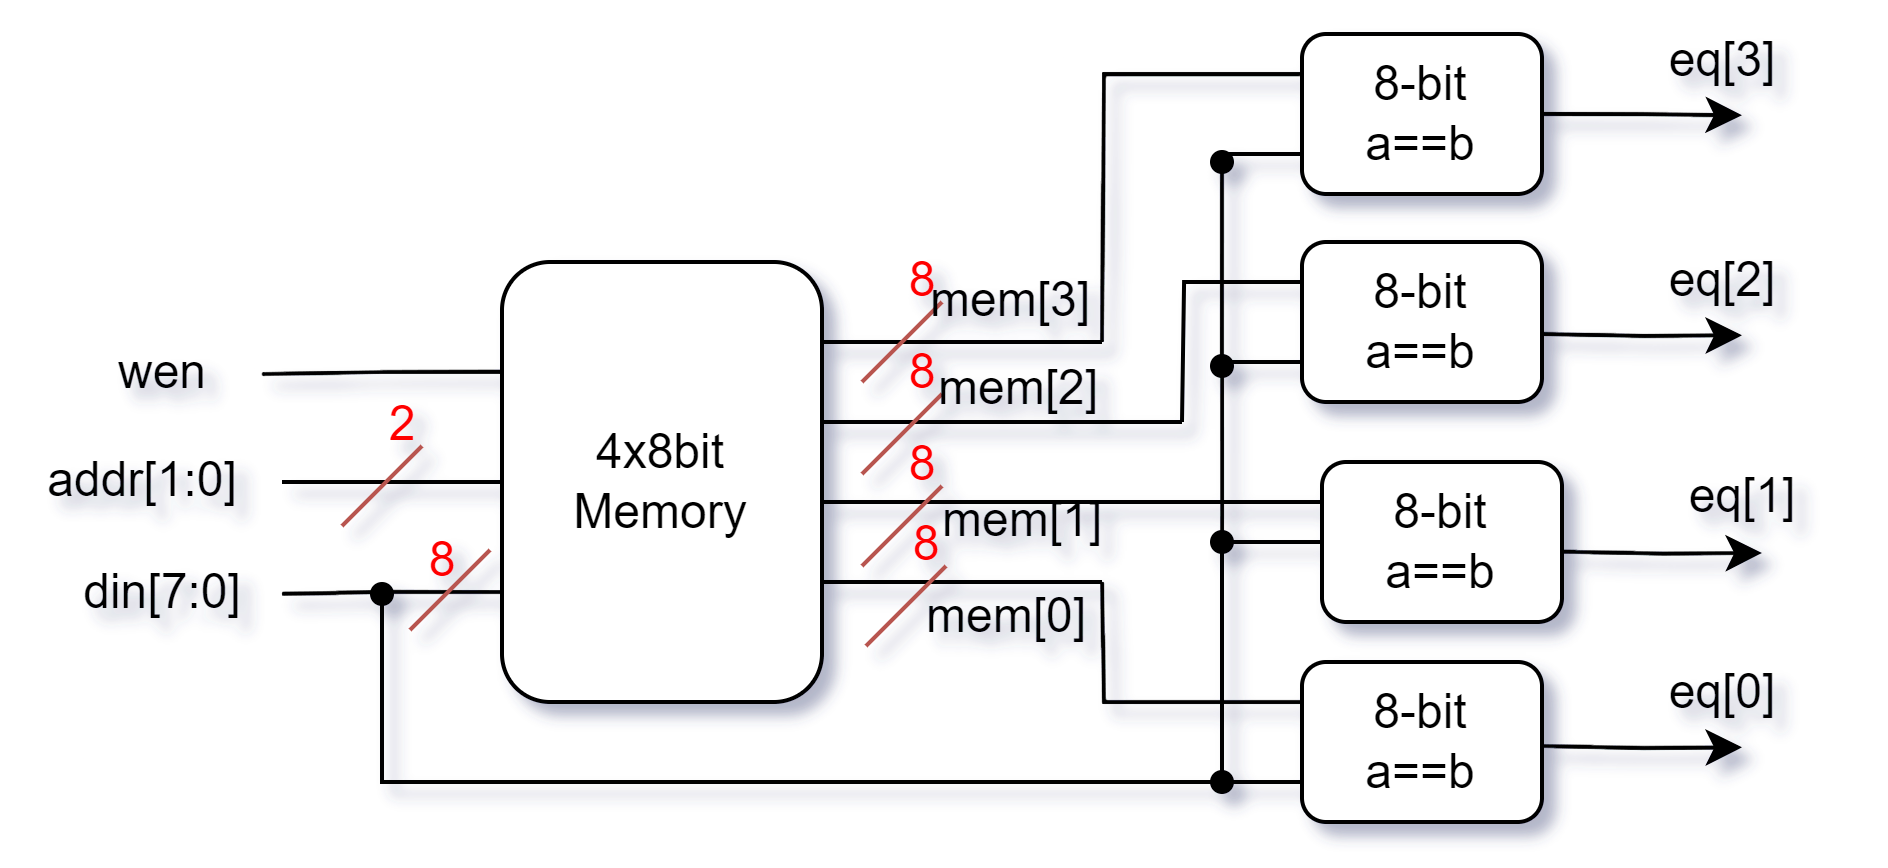

The diagram above was exported from draw.io. Its source (the exported page's mxGraphModel, read from the mxfile embedded in the PNG):
<mxGraphModel dx="456" dy="313" grid="1" gridSize="10" guides="1" tooltips="1" connect="1" arrows="0" fold="1" page="1" pageScale="1" pageWidth="850" pageHeight="1100" math="0" shadow="0">
  <root>
    <mxCell id="0" />
    <mxCell id="1" parent="0" />
    <mxCell id="R9GFoWTXHejVvtDd233E-64" value="" style="group" vertex="1" connectable="0" parent="1">
      <mxGeometry x="380" y="210" width="460" height="205" as="geometry" />
    </mxCell>
    <mxCell id="R9GFoWTXHejVvtDd233E-2" style="edgeStyle=orthogonalEdgeStyle;rounded=0;orthogonalLoop=1;jettySize=auto;html=1;exitX=0;exitY=0.25;exitDx=0;exitDy=0;endArrow=none;endFill=0;" edge="1" parent="R9GFoWTXHejVvtDd233E-64" source="R9GFoWTXHejVvtDd233E-5" target="R9GFoWTXHejVvtDd233E-22">
      <mxGeometry relative="1" as="geometry" />
    </mxCell>
    <mxCell id="R9GFoWTXHejVvtDd233E-3" style="edgeStyle=orthogonalEdgeStyle;rounded=0;orthogonalLoop=1;jettySize=auto;html=1;exitX=0;exitY=0.5;exitDx=0;exitDy=0;endArrow=none;endFill=0;" edge="1" parent="R9GFoWTXHejVvtDd233E-64" source="R9GFoWTXHejVvtDd233E-5" target="R9GFoWTXHejVvtDd233E-26">
      <mxGeometry relative="1" as="geometry" />
    </mxCell>
    <mxCell id="R9GFoWTXHejVvtDd233E-4" style="edgeStyle=orthogonalEdgeStyle;rounded=0;orthogonalLoop=1;jettySize=auto;html=1;exitX=0;exitY=0.75;exitDx=0;exitDy=0;endArrow=none;endFill=0;" edge="1" parent="R9GFoWTXHejVvtDd233E-64" source="R9GFoWTXHejVvtDd233E-5" target="R9GFoWTXHejVvtDd233E-27">
      <mxGeometry relative="1" as="geometry" />
    </mxCell>
    <mxCell id="R9GFoWTXHejVvtDd233E-5" value="&lt;div&gt;4x8bit&lt;/div&gt;Memory" style="rounded=1;whiteSpace=wrap;html=1;" vertex="1" parent="R9GFoWTXHejVvtDd233E-64">
      <mxGeometry x="125" y="65" width="80" height="110" as="geometry" />
    </mxCell>
    <mxCell id="R9GFoWTXHejVvtDd233E-6" value="" style="endArrow=none;html=1;rounded=0;" edge="1" parent="R9GFoWTXHejVvtDd233E-64">
      <mxGeometry width="50" height="50" relative="1" as="geometry">
        <mxPoint x="205" y="125" as="sourcePoint" />
        <mxPoint x="275" y="125" as="targetPoint" />
      </mxGeometry>
    </mxCell>
    <mxCell id="R9GFoWTXHejVvtDd233E-7" value="" style="endArrow=none;html=1;rounded=0;" edge="1" parent="R9GFoWTXHejVvtDd233E-64">
      <mxGeometry width="50" height="50" relative="1" as="geometry">
        <mxPoint x="205" y="145" as="sourcePoint" />
        <mxPoint x="275" y="145" as="targetPoint" />
      </mxGeometry>
    </mxCell>
    <mxCell id="R9GFoWTXHejVvtDd233E-8" value="" style="endArrow=none;html=1;rounded=0;" edge="1" parent="R9GFoWTXHejVvtDd233E-64">
      <mxGeometry width="50" height="50" relative="1" as="geometry">
        <mxPoint x="205" y="105" as="sourcePoint" />
        <mxPoint x="295" y="105" as="targetPoint" />
      </mxGeometry>
    </mxCell>
    <mxCell id="R9GFoWTXHejVvtDd233E-9" value="" style="endArrow=none;html=1;rounded=0;" edge="1" parent="R9GFoWTXHejVvtDd233E-64">
      <mxGeometry width="50" height="50" relative="1" as="geometry">
        <mxPoint x="205" y="85" as="sourcePoint" />
        <mxPoint x="275" y="85" as="targetPoint" />
      </mxGeometry>
    </mxCell>
    <mxCell id="R9GFoWTXHejVvtDd233E-10" value="" style="group" vertex="1" connectable="0" parent="R9GFoWTXHejVvtDd233E-64">
      <mxGeometry x="215" y="55" width="30" height="40" as="geometry" />
    </mxCell>
    <mxCell id="R9GFoWTXHejVvtDd233E-11" value="" style="edgeStyle=none;orthogonalLoop=1;jettySize=auto;html=1;rounded=0;fillColor=#f8cecc;strokeColor=#b85450;endArrow=none;endFill=0;" edge="1" parent="R9GFoWTXHejVvtDd233E-10">
      <mxGeometry width="100" relative="1" as="geometry">
        <mxPoint y="40" as="sourcePoint" />
        <mxPoint x="20" y="20" as="targetPoint" />
        <Array as="points" />
      </mxGeometry>
    </mxCell>
    <mxCell id="R9GFoWTXHejVvtDd233E-12" value="&lt;font color=&quot;#ff0000&quot;&gt;8&lt;/font&gt;" style="text;html=1;align=center;verticalAlign=middle;resizable=0;points=[];autosize=1;strokeColor=none;fillColor=none;" vertex="1" parent="R9GFoWTXHejVvtDd233E-10">
      <mxGeometry width="30" height="30" as="geometry" />
    </mxCell>
    <mxCell id="R9GFoWTXHejVvtDd233E-13" value="" style="group" vertex="1" connectable="0" parent="R9GFoWTXHejVvtDd233E-64">
      <mxGeometry x="215" y="78" width="40" height="87" as="geometry" />
    </mxCell>
    <mxCell id="R9GFoWTXHejVvtDd233E-14" value="" style="edgeStyle=none;orthogonalLoop=1;jettySize=auto;html=1;rounded=0;fillColor=#f8cecc;strokeColor=#b85450;endArrow=none;endFill=0;" edge="1" parent="R9GFoWTXHejVvtDd233E-13">
      <mxGeometry width="100" relative="1" as="geometry">
        <mxPoint y="40" as="sourcePoint" />
        <mxPoint x="20" y="20" as="targetPoint" />
        <Array as="points" />
      </mxGeometry>
    </mxCell>
    <mxCell id="R9GFoWTXHejVvtDd233E-15" value="&lt;font color=&quot;#ff0000&quot;&gt;8&lt;/font&gt;" style="text;html=1;align=center;verticalAlign=middle;resizable=0;points=[];autosize=1;strokeColor=none;fillColor=none;" vertex="1" parent="R9GFoWTXHejVvtDd233E-13">
      <mxGeometry width="30" height="30" as="geometry" />
    </mxCell>
    <mxCell id="R9GFoWTXHejVvtDd233E-16" value="" style="group" vertex="1" connectable="0" parent="R9GFoWTXHejVvtDd233E-13">
      <mxGeometry y="23" width="40" height="64" as="geometry" />
    </mxCell>
    <mxCell id="R9GFoWTXHejVvtDd233E-17" value="" style="edgeStyle=none;orthogonalLoop=1;jettySize=auto;html=1;rounded=0;fillColor=#f8cecc;strokeColor=#b85450;endArrow=none;endFill=0;" edge="1" parent="R9GFoWTXHejVvtDd233E-16">
      <mxGeometry width="100" relative="1" as="geometry">
        <mxPoint y="40" as="sourcePoint" />
        <mxPoint x="20" y="20" as="targetPoint" />
        <Array as="points" />
      </mxGeometry>
    </mxCell>
    <mxCell id="R9GFoWTXHejVvtDd233E-18" value="&lt;font color=&quot;#ff0000&quot;&gt;8&lt;/font&gt;" style="text;html=1;align=center;verticalAlign=middle;resizable=0;points=[];autosize=1;strokeColor=none;fillColor=none;" vertex="1" parent="R9GFoWTXHejVvtDd233E-16">
      <mxGeometry width="30" height="30" as="geometry" />
    </mxCell>
    <mxCell id="R9GFoWTXHejVvtDd233E-19" value="" style="group" vertex="1" connectable="0" parent="R9GFoWTXHejVvtDd233E-16">
      <mxGeometry x="1" y="20" width="30" height="40" as="geometry" />
    </mxCell>
    <mxCell id="R9GFoWTXHejVvtDd233E-20" value="" style="edgeStyle=none;orthogonalLoop=1;jettySize=auto;html=1;rounded=0;fillColor=#f8cecc;strokeColor=#b85450;endArrow=none;endFill=0;" edge="1" parent="R9GFoWTXHejVvtDd233E-19">
      <mxGeometry width="100" relative="1" as="geometry">
        <mxPoint y="40" as="sourcePoint" />
        <mxPoint x="20" y="20" as="targetPoint" />
        <Array as="points" />
      </mxGeometry>
    </mxCell>
    <mxCell id="R9GFoWTXHejVvtDd233E-21" value="&lt;font color=&quot;#ff0000&quot;&gt;8&lt;/font&gt;" style="text;html=1;align=center;verticalAlign=middle;resizable=0;points=[];autosize=1;strokeColor=none;fillColor=none;" vertex="1" parent="R9GFoWTXHejVvtDd233E-19">
      <mxGeometry width="30" height="30" as="geometry" />
    </mxCell>
    <mxCell id="R9GFoWTXHejVvtDd233E-22" value="wen" style="text;html=1;align=center;verticalAlign=middle;resizable=0;points=[];autosize=1;strokeColor=none;fillColor=none;" vertex="1" parent="R9GFoWTXHejVvtDd233E-64">
      <mxGeometry x="15" y="78" width="50" height="30" as="geometry" />
    </mxCell>
    <mxCell id="R9GFoWTXHejVvtDd233E-23" style="edgeStyle=orthogonalEdgeStyle;rounded=0;orthogonalLoop=1;jettySize=auto;html=1;exitX=0;exitY=0.25;exitDx=0;exitDy=0;endArrow=none;endFill=0;" edge="1" parent="R9GFoWTXHejVvtDd233E-64" source="R9GFoWTXHejVvtDd233E-25">
      <mxGeometry relative="1" as="geometry">
        <mxPoint x="275" y="85" as="targetPoint" />
      </mxGeometry>
    </mxCell>
    <mxCell id="R9GFoWTXHejVvtDd233E-24" style="edgeStyle=orthogonalEdgeStyle;rounded=0;orthogonalLoop=1;jettySize=auto;html=1;exitX=1;exitY=0.5;exitDx=0;exitDy=0;" edge="1" parent="R9GFoWTXHejVvtDd233E-64" source="R9GFoWTXHejVvtDd233E-25">
      <mxGeometry relative="1" as="geometry">
        <mxPoint x="435" y="28.33333333333337" as="targetPoint" />
      </mxGeometry>
    </mxCell>
    <mxCell id="R9GFoWTXHejVvtDd233E-25" value="8-bit&lt;div&gt;a==b&lt;/div&gt;" style="rounded=1;whiteSpace=wrap;html=1;" vertex="1" parent="R9GFoWTXHejVvtDd233E-64">
      <mxGeometry x="325" y="8" width="60" height="40" as="geometry" />
    </mxCell>
    <mxCell id="R9GFoWTXHejVvtDd233E-26" value="addr[1:0]" style="text;html=1;align=center;verticalAlign=middle;resizable=0;points=[];autosize=1;strokeColor=none;fillColor=none;" vertex="1" parent="R9GFoWTXHejVvtDd233E-64">
      <mxGeometry y="105" width="70" height="30" as="geometry" />
    </mxCell>
    <mxCell id="R9GFoWTXHejVvtDd233E-27" value="din[7:0]" style="text;html=1;align=center;verticalAlign=middle;resizable=0;points=[];autosize=1;strokeColor=none;fillColor=none;" vertex="1" parent="R9GFoWTXHejVvtDd233E-64">
      <mxGeometry x="10" y="133" width="60" height="30" as="geometry" />
    </mxCell>
    <mxCell id="R9GFoWTXHejVvtDd233E-28" value="" style="shape=waypoint;sketch=0;fillStyle=solid;size=6;pointerEvents=1;points=[];fillColor=none;resizable=0;rotatable=0;perimeter=centerPerimeter;snapToPoint=1;" vertex="1" parent="R9GFoWTXHejVvtDd233E-64">
      <mxGeometry x="85" y="138" width="20" height="20" as="geometry" />
    </mxCell>
    <mxCell id="R9GFoWTXHejVvtDd233E-29" value="" style="group" vertex="1" connectable="0" parent="R9GFoWTXHejVvtDd233E-64">
      <mxGeometry x="85" y="91" width="30" height="40" as="geometry" />
    </mxCell>
    <mxCell id="R9GFoWTXHejVvtDd233E-30" value="" style="edgeStyle=none;orthogonalLoop=1;jettySize=auto;html=1;rounded=0;fillColor=#f8cecc;strokeColor=#b85450;endArrow=none;endFill=0;" edge="1" parent="R9GFoWTXHejVvtDd233E-29">
      <mxGeometry width="100" relative="1" as="geometry">
        <mxPoint y="40" as="sourcePoint" />
        <mxPoint x="20" y="20" as="targetPoint" />
        <Array as="points" />
      </mxGeometry>
    </mxCell>
    <mxCell id="R9GFoWTXHejVvtDd233E-31" value="&lt;font color=&quot;#ff0000&quot;&gt;2&lt;/font&gt;" style="text;html=1;align=center;verticalAlign=middle;resizable=0;points=[];autosize=1;strokeColor=none;fillColor=none;" vertex="1" parent="R9GFoWTXHejVvtDd233E-29">
      <mxGeometry width="30" height="30" as="geometry" />
    </mxCell>
    <mxCell id="R9GFoWTXHejVvtDd233E-32" value="" style="group" vertex="1" connectable="0" parent="R9GFoWTXHejVvtDd233E-64">
      <mxGeometry x="94.99999999999989" y="125" width="30" height="32" as="geometry" />
    </mxCell>
    <mxCell id="R9GFoWTXHejVvtDd233E-33" value="" style="edgeStyle=none;orthogonalLoop=1;jettySize=auto;html=1;rounded=0;fillColor=#f8cecc;strokeColor=#b85450;endArrow=none;endFill=0;" edge="1" parent="R9GFoWTXHejVvtDd233E-32">
      <mxGeometry width="100" relative="1" as="geometry">
        <mxPoint x="7" y="32" as="sourcePoint" />
        <mxPoint x="27" y="12" as="targetPoint" />
        <Array as="points" />
      </mxGeometry>
    </mxCell>
    <mxCell id="R9GFoWTXHejVvtDd233E-34" value="&lt;font color=&quot;#ff0000&quot;&gt;8&lt;/font&gt;" style="text;html=1;align=center;verticalAlign=middle;resizable=0;points=[];autosize=1;strokeColor=none;fillColor=none;" vertex="1" parent="R9GFoWTXHejVvtDd233E-32">
      <mxGeometry width="30" height="30" as="geometry" />
    </mxCell>
    <mxCell id="R9GFoWTXHejVvtDd233E-35" value="eq[3]" style="text;html=1;align=center;verticalAlign=middle;resizable=0;points=[];autosize=1;strokeColor=none;fillColor=none;" vertex="1" parent="R9GFoWTXHejVvtDd233E-64">
      <mxGeometry x="405" width="50" height="30" as="geometry" />
    </mxCell>
    <mxCell id="R9GFoWTXHejVvtDd233E-36" style="edgeStyle=orthogonalEdgeStyle;rounded=0;orthogonalLoop=1;jettySize=auto;html=1;exitX=0;exitY=0.25;exitDx=0;exitDy=0;endArrow=none;endFill=0;" edge="1" parent="R9GFoWTXHejVvtDd233E-64" source="R9GFoWTXHejVvtDd233E-38">
      <mxGeometry relative="1" as="geometry">
        <mxPoint x="295" y="105" as="targetPoint" />
      </mxGeometry>
    </mxCell>
    <mxCell id="R9GFoWTXHejVvtDd233E-37" style="edgeStyle=orthogonalEdgeStyle;rounded=0;orthogonalLoop=1;jettySize=auto;html=1;exitX=0;exitY=0.75;exitDx=0;exitDy=0;endArrow=none;endFill=0;" edge="1" parent="R9GFoWTXHejVvtDd233E-64" source="R9GFoWTXHejVvtDd233E-38">
      <mxGeometry relative="1" as="geometry">
        <mxPoint x="305" y="90" as="targetPoint" />
      </mxGeometry>
    </mxCell>
    <mxCell id="R9GFoWTXHejVvtDd233E-38" value="8-bit&lt;div&gt;a==b&lt;/div&gt;" style="rounded=1;whiteSpace=wrap;html=1;" vertex="1" parent="R9GFoWTXHejVvtDd233E-64">
      <mxGeometry x="325" y="60" width="60" height="40" as="geometry" />
    </mxCell>
    <mxCell id="R9GFoWTXHejVvtDd233E-39" style="edgeStyle=orthogonalEdgeStyle;rounded=0;orthogonalLoop=1;jettySize=auto;html=1;exitX=0;exitY=0.25;exitDx=0;exitDy=0;endArrow=none;endFill=0;" edge="1" parent="R9GFoWTXHejVvtDd233E-64" source="R9GFoWTXHejVvtDd233E-40">
      <mxGeometry relative="1" as="geometry">
        <mxPoint x="275" y="125" as="targetPoint" />
      </mxGeometry>
    </mxCell>
    <mxCell id="R9GFoWTXHejVvtDd233E-40" value="8-bit&lt;div&gt;a==b&lt;/div&gt;" style="rounded=1;whiteSpace=wrap;html=1;" vertex="1" parent="R9GFoWTXHejVvtDd233E-64">
      <mxGeometry x="330" y="115" width="60" height="40" as="geometry" />
    </mxCell>
    <mxCell id="R9GFoWTXHejVvtDd233E-41" style="edgeStyle=orthogonalEdgeStyle;rounded=0;orthogonalLoop=1;jettySize=auto;html=1;exitDx=0;exitDy=0;entryX=0.364;entryY=0.669;entryDx=0;entryDy=0;entryPerimeter=0;endArrow=none;endFill=0;" edge="1" parent="R9GFoWTXHejVvtDd233E-64" target="R9GFoWTXHejVvtDd233E-28">
      <mxGeometry relative="1" as="geometry">
        <mxPoint x="305" y="138" as="sourcePoint" />
        <Array as="points">
          <mxPoint x="305" y="195" />
          <mxPoint x="95" y="195" />
        </Array>
      </mxGeometry>
    </mxCell>
    <mxCell id="R9GFoWTXHejVvtDd233E-42" style="edgeStyle=orthogonalEdgeStyle;rounded=0;orthogonalLoop=1;jettySize=auto;html=1;exitX=0;exitY=0.75;exitDx=0;exitDy=0;endArrow=none;endFill=0;" edge="1" parent="R9GFoWTXHejVvtDd233E-64" source="R9GFoWTXHejVvtDd233E-44" target="R9GFoWTXHejVvtDd233E-48">
      <mxGeometry relative="1" as="geometry">
        <mxPoint x="305" y="185" as="targetPoint" />
      </mxGeometry>
    </mxCell>
    <mxCell id="R9GFoWTXHejVvtDd233E-43" style="edgeStyle=orthogonalEdgeStyle;rounded=0;orthogonalLoop=1;jettySize=auto;html=1;exitX=0;exitY=0.25;exitDx=0;exitDy=0;endArrow=none;endFill=0;" edge="1" parent="R9GFoWTXHejVvtDd233E-64" source="R9GFoWTXHejVvtDd233E-44">
      <mxGeometry relative="1" as="geometry">
        <mxPoint x="275" y="145" as="targetPoint" />
      </mxGeometry>
    </mxCell>
    <mxCell id="R9GFoWTXHejVvtDd233E-44" value="8-bit&lt;div&gt;a==b&lt;/div&gt;" style="rounded=1;whiteSpace=wrap;html=1;" vertex="1" parent="R9GFoWTXHejVvtDd233E-64">
      <mxGeometry x="325" y="165" width="60" height="40" as="geometry" />
    </mxCell>
    <mxCell id="R9GFoWTXHejVvtDd233E-45" value="" style="edgeStyle=orthogonalEdgeStyle;rounded=0;orthogonalLoop=1;jettySize=auto;html=1;exitDx=0;exitDy=0;entryDx=0;entryDy=0;entryPerimeter=0;endArrow=none;endFill=0;" edge="1" parent="R9GFoWTXHejVvtDd233E-64" source="R9GFoWTXHejVvtDd233E-50" target="R9GFoWTXHejVvtDd233E-46">
      <mxGeometry relative="1" as="geometry">
        <mxPoint x="325" y="38" as="sourcePoint" />
        <mxPoint x="95" y="148" as="targetPoint" />
        <Array as="points">
          <mxPoint x="305" y="38" />
        </Array>
      </mxGeometry>
    </mxCell>
    <mxCell id="R9GFoWTXHejVvtDd233E-46" value="" style="shape=waypoint;sketch=0;fillStyle=solid;size=6;pointerEvents=1;points=[];fillColor=none;resizable=0;rotatable=0;perimeter=centerPerimeter;snapToPoint=1;" vertex="1" parent="R9GFoWTXHejVvtDd233E-64">
      <mxGeometry x="295" y="81" width="20" height="20" as="geometry" />
    </mxCell>
    <mxCell id="R9GFoWTXHejVvtDd233E-47" value="" style="edgeStyle=orthogonalEdgeStyle;rounded=0;orthogonalLoop=1;jettySize=auto;html=1;exitDx=0;exitDy=0;entryDx=0;entryDy=0;entryPerimeter=0;endArrow=none;endFill=0;" edge="1" parent="R9GFoWTXHejVvtDd233E-64" source="R9GFoWTXHejVvtDd233E-46">
      <mxGeometry relative="1" as="geometry">
        <mxPoint x="305" y="91" as="sourcePoint" />
        <mxPoint x="305" y="138" as="targetPoint" />
        <Array as="points" />
      </mxGeometry>
    </mxCell>
    <mxCell id="R9GFoWTXHejVvtDd233E-48" value="" style="shape=waypoint;sketch=0;fillStyle=solid;size=6;pointerEvents=1;points=[];fillColor=none;resizable=0;rotatable=0;perimeter=centerPerimeter;snapToPoint=1;" vertex="1" parent="R9GFoWTXHejVvtDd233E-64">
      <mxGeometry x="295" y="185" width="20" height="20" as="geometry" />
    </mxCell>
    <mxCell id="R9GFoWTXHejVvtDd233E-49" value="" style="edgeStyle=orthogonalEdgeStyle;rounded=0;orthogonalLoop=1;jettySize=auto;html=1;exitX=0;exitY=0.75;exitDx=0;exitDy=0;entryDx=0;entryDy=0;entryPerimeter=0;endArrow=none;endFill=0;" edge="1" parent="R9GFoWTXHejVvtDd233E-64" source="R9GFoWTXHejVvtDd233E-25" target="R9GFoWTXHejVvtDd233E-50">
      <mxGeometry relative="1" as="geometry">
        <mxPoint x="325" y="38" as="sourcePoint" />
        <mxPoint x="305" y="91" as="targetPoint" />
        <Array as="points" />
      </mxGeometry>
    </mxCell>
    <mxCell id="R9GFoWTXHejVvtDd233E-50" value="" style="shape=waypoint;sketch=0;fillStyle=solid;size=6;pointerEvents=1;points=[];fillColor=none;resizable=0;rotatable=0;perimeter=centerPerimeter;snapToPoint=1;" vertex="1" parent="R9GFoWTXHejVvtDd233E-64">
      <mxGeometry x="295" y="30" width="20" height="20" as="geometry" />
    </mxCell>
    <mxCell id="R9GFoWTXHejVvtDd233E-51" style="edgeStyle=orthogonalEdgeStyle;rounded=0;orthogonalLoop=1;jettySize=auto;html=1;exitDx=0;exitDy=0;entryX=0.808;entryY=0.586;entryDx=0;entryDy=0;entryPerimeter=0;endArrow=none;endFill=0;" edge="1" parent="R9GFoWTXHejVvtDd233E-64" source="R9GFoWTXHejVvtDd233E-53">
      <mxGeometry relative="1" as="geometry">
        <mxPoint x="305" y="138" as="targetPoint" />
      </mxGeometry>
    </mxCell>
    <mxCell id="R9GFoWTXHejVvtDd233E-52" value="" style="edgeStyle=orthogonalEdgeStyle;rounded=0;orthogonalLoop=1;jettySize=auto;html=1;exitX=0;exitY=0.5;exitDx=0;exitDy=0;entryDx=0;entryDy=0;entryPerimeter=0;endArrow=none;endFill=0;" edge="1" parent="R9GFoWTXHejVvtDd233E-64" source="R9GFoWTXHejVvtDd233E-40" target="R9GFoWTXHejVvtDd233E-53">
      <mxGeometry relative="1" as="geometry">
        <mxPoint x="330" y="135" as="sourcePoint" />
        <mxPoint x="305" y="138" as="targetPoint" />
      </mxGeometry>
    </mxCell>
    <mxCell id="R9GFoWTXHejVvtDd233E-53" value="" style="shape=waypoint;sketch=0;fillStyle=solid;size=6;pointerEvents=1;points=[];fillColor=none;resizable=0;rotatable=0;perimeter=centerPerimeter;snapToPoint=1;" vertex="1" parent="R9GFoWTXHejVvtDd233E-64">
      <mxGeometry x="295" y="125" width="20" height="20" as="geometry" />
    </mxCell>
    <mxCell id="R9GFoWTXHejVvtDd233E-54" value="mem[3]" style="text;html=1;align=center;verticalAlign=middle;resizable=0;points=[];autosize=1;strokeColor=none;fillColor=none;" vertex="1" parent="R9GFoWTXHejVvtDd233E-64">
      <mxGeometry x="222" y="60" width="60" height="30" as="geometry" />
    </mxCell>
    <mxCell id="R9GFoWTXHejVvtDd233E-55" value="mem[2]" style="text;html=1;align=center;verticalAlign=middle;resizable=0;points=[];autosize=1;strokeColor=none;fillColor=none;" vertex="1" parent="R9GFoWTXHejVvtDd233E-64">
      <mxGeometry x="224" y="82.39560439560444" width="60" height="30" as="geometry" />
    </mxCell>
    <mxCell id="R9GFoWTXHejVvtDd233E-56" value="mem[1]" style="text;html=1;align=center;verticalAlign=middle;resizable=0;points=[];autosize=1;strokeColor=none;fillColor=none;" vertex="1" parent="R9GFoWTXHejVvtDd233E-64">
      <mxGeometry x="225" y="115.01098901098902" width="60" height="30" as="geometry" />
    </mxCell>
    <mxCell id="R9GFoWTXHejVvtDd233E-57" value="mem[0]" style="text;html=1;align=center;verticalAlign=middle;resizable=0;points=[];autosize=1;strokeColor=none;fillColor=none;" vertex="1" parent="R9GFoWTXHejVvtDd233E-64">
      <mxGeometry x="221" y="139.4065934065934" width="60" height="30" as="geometry" />
    </mxCell>
    <mxCell id="R9GFoWTXHejVvtDd233E-58" style="edgeStyle=orthogonalEdgeStyle;rounded=0;orthogonalLoop=1;jettySize=auto;html=1;exitX=1;exitY=0.5;exitDx=0;exitDy=0;" edge="1" parent="R9GFoWTXHejVvtDd233E-64">
      <mxGeometry relative="1" as="geometry">
        <mxPoint x="435" y="83.33333333333337" as="targetPoint" />
        <mxPoint x="385" y="83" as="sourcePoint" />
      </mxGeometry>
    </mxCell>
    <mxCell id="R9GFoWTXHejVvtDd233E-59" value="eq[2]" style="text;html=1;align=center;verticalAlign=middle;resizable=0;points=[];autosize=1;strokeColor=none;fillColor=none;" vertex="1" parent="R9GFoWTXHejVvtDd233E-64">
      <mxGeometry x="405" y="55" width="50" height="30" as="geometry" />
    </mxCell>
    <mxCell id="R9GFoWTXHejVvtDd233E-60" style="edgeStyle=orthogonalEdgeStyle;rounded=0;orthogonalLoop=1;jettySize=auto;html=1;exitX=1;exitY=0.5;exitDx=0;exitDy=0;" edge="1" parent="R9GFoWTXHejVvtDd233E-64">
      <mxGeometry relative="1" as="geometry">
        <mxPoint x="440" y="137.74333333333334" as="targetPoint" />
        <mxPoint x="390" y="137.40999999999997" as="sourcePoint" />
      </mxGeometry>
    </mxCell>
    <mxCell id="R9GFoWTXHejVvtDd233E-61" value="eq[1]" style="text;html=1;align=center;verticalAlign=middle;resizable=0;points=[];autosize=1;strokeColor=none;fillColor=none;" vertex="1" parent="R9GFoWTXHejVvtDd233E-64">
      <mxGeometry x="410" y="109.40999999999997" width="50" height="30" as="geometry" />
    </mxCell>
    <mxCell id="R9GFoWTXHejVvtDd233E-62" style="edgeStyle=orthogonalEdgeStyle;rounded=0;orthogonalLoop=1;jettySize=auto;html=1;exitX=1;exitY=0.5;exitDx=0;exitDy=0;" edge="1" parent="R9GFoWTXHejVvtDd233E-64">
      <mxGeometry relative="1" as="geometry">
        <mxPoint x="435" y="186.33333333333337" as="targetPoint" />
        <mxPoint x="385" y="186" as="sourcePoint" />
      </mxGeometry>
    </mxCell>
    <mxCell id="R9GFoWTXHejVvtDd233E-63" value="eq[0]" style="text;html=1;align=center;verticalAlign=middle;resizable=0;points=[];autosize=1;strokeColor=none;fillColor=none;" vertex="1" parent="R9GFoWTXHejVvtDd233E-64">
      <mxGeometry x="405" y="158" width="50" height="30" as="geometry" />
    </mxCell>
  </root>
</mxGraphModel>